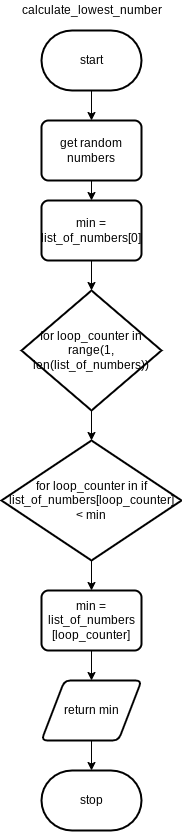

The diagram above was exported from draw.io. Its source (the exported page's mxGraphModel, read from the mxfile embedded in the PNG):
<mxGraphModel dx="562" dy="397" grid="1" gridSize="10" guides="1" tooltips="1" connect="1" arrows="1" fold="1" page="1" pageScale="1" pageWidth="827" pageHeight="1169" math="0" shadow="0">
  <root>
    <mxCell id="0" />
    <mxCell id="1" parent="0" />
    <mxCell id="210" style="edgeStyle=none;html=1;entryX=0.5;entryY=0;entryDx=0;entryDy=0;" parent="1" source="2" target="221" edge="1">
      <mxGeometry relative="1" as="geometry">
        <mxPoint x="390" y="130" as="targetPoint" />
      </mxGeometry>
    </mxCell>
    <mxCell id="2" value="start" style="strokeWidth=2;html=1;shape=mxgraph.flowchart.terminator;whiteSpace=wrap;" parent="1" vertex="1">
      <mxGeometry x="340" y="40" width="100" height="60" as="geometry" />
    </mxCell>
    <mxCell id="223" style="edgeStyle=none;html=1;entryX=0.5;entryY=0;entryDx=0;entryDy=0;entryPerimeter=0;" parent="1" source="221" edge="1">
      <mxGeometry relative="1" as="geometry">
        <mxPoint x="390" y="210" as="targetPoint" />
      </mxGeometry>
    </mxCell>
    <mxCell id="221" value="get random numbers" style="rounded=1;whiteSpace=wrap;html=1;absoluteArcSize=1;arcSize=14;strokeWidth=2;" parent="1" vertex="1">
      <mxGeometry x="340" y="130" width="100" height="60" as="geometry" />
    </mxCell>
    <mxCell id="242" value="calculate_lowest_number" style="text;html=1;align=center;verticalAlign=middle;resizable=0;points=[];autosize=1;strokeColor=none;fillColor=none;" parent="1" vertex="1">
      <mxGeometry x="310" y="10" width="160" height="20" as="geometry" />
    </mxCell>
    <mxCell id="245" style="edgeStyle=none;html=1;entryX=0.5;entryY=0;entryDx=0;entryDy=0;entryPerimeter=0;" parent="1" source="243" target="244" edge="1">
      <mxGeometry relative="1" as="geometry" />
    </mxCell>
    <mxCell id="243" value="min = list_of_numbers[0]" style="rounded=1;whiteSpace=wrap;html=1;absoluteArcSize=1;arcSize=14;strokeWidth=2;" parent="1" vertex="1">
      <mxGeometry x="340" y="210" width="100" height="60" as="geometry" />
    </mxCell>
    <mxCell id="247" style="edgeStyle=none;html=1;entryX=0.5;entryY=0;entryDx=0;entryDy=0;entryPerimeter=0;" parent="1" source="244" target="246" edge="1">
      <mxGeometry relative="1" as="geometry" />
    </mxCell>
    <mxCell id="244" value="for&amp;nbsp;loop_counter in &lt;br&gt;range(1, len(list_of_numbers))" style="strokeWidth=2;html=1;shape=mxgraph.flowchart.decision;whiteSpace=wrap;" parent="1" vertex="1">
      <mxGeometry x="320" y="300" width="140" height="120" as="geometry" />
    </mxCell>
    <mxCell id="249" style="edgeStyle=none;html=1;entryX=0.5;entryY=0;entryDx=0;entryDy=0;" parent="1" source="246" target="248" edge="1">
      <mxGeometry relative="1" as="geometry" />
    </mxCell>
    <mxCell id="246" value="for&amp;nbsp;loop_counter in if list_of_numbers[loop_counter] &lt;br&gt;&amp;lt; min" style="strokeWidth=2;html=1;shape=mxgraph.flowchart.decision;whiteSpace=wrap;" parent="1" vertex="1">
      <mxGeometry x="300" y="450" width="180" height="120" as="geometry" />
    </mxCell>
    <mxCell id="251" style="edgeStyle=none;html=1;" parent="1" source="248" target="250" edge="1">
      <mxGeometry relative="1" as="geometry" />
    </mxCell>
    <mxCell id="248" value="min = list_of_numbers&lt;br&gt;[loop_counter]" style="rounded=1;whiteSpace=wrap;html=1;absoluteArcSize=1;arcSize=14;strokeWidth=2;" parent="1" vertex="1">
      <mxGeometry x="340" y="600" width="100" height="60" as="geometry" />
    </mxCell>
    <mxCell id="253" style="edgeStyle=none;html=1;" parent="1" source="250" target="252" edge="1">
      <mxGeometry relative="1" as="geometry" />
    </mxCell>
    <mxCell id="250" value="return min" style="shape=parallelogram;html=1;strokeWidth=2;perimeter=parallelogramPerimeter;whiteSpace=wrap;rounded=1;arcSize=12;size=0.23;" parent="1" vertex="1">
      <mxGeometry x="340" y="690" width="100" height="60" as="geometry" />
    </mxCell>
    <mxCell id="252" value="stop" style="strokeWidth=2;html=1;shape=mxgraph.flowchart.terminator;whiteSpace=wrap;" parent="1" vertex="1">
      <mxGeometry x="340" y="780" width="100" height="60" as="geometry" />
    </mxCell>
  </root>
</mxGraphModel>